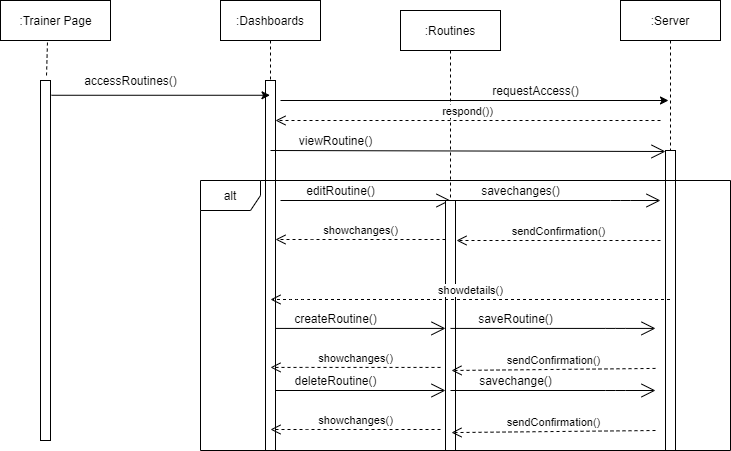

The diagram above was exported from draw.io. Its source (the exported page's mxGraphModel, read from the mxfile embedded in the PNG):
<mxGraphModel dx="868" dy="393" grid="1" gridSize="10" guides="1" tooltips="1" connect="1" arrows="1" fold="1" page="1" pageScale="1" pageWidth="850" pageHeight="1100" math="0" shadow="0">
  <root>
    <mxCell id="0" />
    <mxCell id="1" parent="0" />
    <mxCell id="XvYkqdKObQuBhZolKkq--1" value="" style="html=1;points=[];perimeter=orthogonalPerimeter;" vertex="1" parent="1">
      <mxGeometry x="130" y="120" width="10" height="360" as="geometry" />
    </mxCell>
    <mxCell id="XvYkqdKObQuBhZolKkq--2" value=":Dashboards" style="shape=umlLifeline;perimeter=lifelinePerimeter;container=1;collapsible=0;recursiveResize=0;rounded=0;shadow=0;strokeWidth=1;" vertex="1" parent="1">
      <mxGeometry x="310" y="40" width="100" height="450" as="geometry" />
    </mxCell>
    <mxCell id="XvYkqdKObQuBhZolKkq--3" value="" style="points=[];perimeter=orthogonalPerimeter;rounded=0;shadow=0;strokeWidth=1;" vertex="1" parent="XvYkqdKObQuBhZolKkq--2">
      <mxGeometry x="45" y="80" width="10" height="370" as="geometry" />
    </mxCell>
    <mxCell id="XvYkqdKObQuBhZolKkq--4" value=":Server" style="shape=umlLifeline;perimeter=lifelinePerimeter;container=1;collapsible=0;recursiveResize=0;rounded=0;shadow=0;strokeWidth=1;" vertex="1" parent="1">
      <mxGeometry x="710" y="40" width="100" height="450" as="geometry" />
    </mxCell>
    <mxCell id="XvYkqdKObQuBhZolKkq--5" value="" style="points=[];perimeter=orthogonalPerimeter;rounded=0;shadow=0;strokeWidth=1;" vertex="1" parent="XvYkqdKObQuBhZolKkq--4">
      <mxGeometry x="45" y="150" width="10" height="300" as="geometry" />
    </mxCell>
    <mxCell id="XvYkqdKObQuBhZolKkq--6" value=":Trainer Page" style="html=1;" vertex="1" parent="1">
      <mxGeometry x="90" y="40" width="110" height="40" as="geometry" />
    </mxCell>
    <mxCell id="XvYkqdKObQuBhZolKkq--7" value="" style="endArrow=none;dashed=1;html=1;exitX=0.427;exitY=1.05;exitDx=0;exitDy=0;exitPerimeter=0;entryX=0.6;entryY=-0.012;entryDx=0;entryDy=0;entryPerimeter=0;" edge="1" parent="1" source="XvYkqdKObQuBhZolKkq--6" target="XvYkqdKObQuBhZolKkq--1">
      <mxGeometry width="50" height="50" relative="1" as="geometry">
        <mxPoint x="450" y="220" as="sourcePoint" />
        <mxPoint x="500" y="170" as="targetPoint" />
      </mxGeometry>
    </mxCell>
    <mxCell id="XvYkqdKObQuBhZolKkq--8" value=":Routines" style="shape=umlLifeline;perimeter=lifelinePerimeter;container=1;collapsible=0;recursiveResize=0;rounded=0;shadow=0;strokeWidth=1;" vertex="1" parent="1">
      <mxGeometry x="490" y="50" width="100" height="360" as="geometry" />
    </mxCell>
    <mxCell id="XvYkqdKObQuBhZolKkq--9" value="" style="endArrow=classic;html=1;exitX=1.1;exitY=0.041;exitDx=0;exitDy=0;exitPerimeter=0;" edge="1" parent="1" source="XvYkqdKObQuBhZolKkq--1" target="XvYkqdKObQuBhZolKkq--2">
      <mxGeometry width="50" height="50" relative="1" as="geometry">
        <mxPoint x="350" y="270" as="sourcePoint" />
        <mxPoint x="400" y="220" as="targetPoint" />
      </mxGeometry>
    </mxCell>
    <mxCell id="XvYkqdKObQuBhZolKkq--10" value="accessRoutines()" style="text;html=1;align=center;verticalAlign=middle;resizable=0;points=[];autosize=1;strokeColor=none;" vertex="1" parent="1">
      <mxGeometry x="165" y="110" width="110" height="20" as="geometry" />
    </mxCell>
    <mxCell id="XvYkqdKObQuBhZolKkq--11" value="" style="endArrow=classic;html=1;" edge="1" parent="1">
      <mxGeometry width="50" height="50" relative="1" as="geometry">
        <mxPoint x="370" y="140" as="sourcePoint" />
        <mxPoint x="758" y="140" as="targetPoint" />
        <Array as="points" />
      </mxGeometry>
    </mxCell>
    <mxCell id="XvYkqdKObQuBhZolKkq--12" value="requestAccess()" style="text;html=1;align=center;verticalAlign=middle;resizable=0;points=[];autosize=1;strokeColor=none;" vertex="1" parent="1">
      <mxGeometry x="575" y="120" width="100" height="20" as="geometry" />
    </mxCell>
    <mxCell id="XvYkqdKObQuBhZolKkq--13" value="" style="endArrow=open;endFill=1;endSize=12;html=1;" edge="1" parent="1">
      <mxGeometry width="160" relative="1" as="geometry">
        <mxPoint x="370" y="240" as="sourcePoint" />
        <mxPoint x="540" y="240" as="targetPoint" />
      </mxGeometry>
    </mxCell>
    <mxCell id="XvYkqdKObQuBhZolKkq--14" value="" style="html=1;points=[];perimeter=orthogonalPerimeter;" vertex="1" parent="1">
      <mxGeometry x="535" y="240" width="10" height="250" as="geometry" />
    </mxCell>
    <mxCell id="XvYkqdKObQuBhZolKkq--15" value="editRoutine()" style="text;html=1;align=center;verticalAlign=middle;resizable=0;points=[];autosize=1;strokeColor=none;" vertex="1" parent="1">
      <mxGeometry x="390" y="220" width="80" height="20" as="geometry" />
    </mxCell>
    <mxCell id="XvYkqdKObQuBhZolKkq--16" value="" style="endArrow=open;endFill=1;endSize=12;html=1;" edge="1" parent="1" source="XvYkqdKObQuBhZolKkq--14">
      <mxGeometry width="160" relative="1" as="geometry">
        <mxPoint x="580" y="240" as="sourcePoint" />
        <mxPoint x="750" y="240" as="targetPoint" />
        <Array as="points">
          <mxPoint x="710" y="240" />
        </Array>
      </mxGeometry>
    </mxCell>
    <mxCell id="XvYkqdKObQuBhZolKkq--17" value="savechanges()" style="text;html=1;align=center;verticalAlign=middle;resizable=0;points=[];autosize=1;strokeColor=none;" vertex="1" parent="1">
      <mxGeometry x="565" y="220" width="90" height="20" as="geometry" />
    </mxCell>
    <mxCell id="XvYkqdKObQuBhZolKkq--18" value="respond())" style="html=1;verticalAlign=bottom;endArrow=open;dashed=1;endSize=8;" edge="1" parent="1" target="XvYkqdKObQuBhZolKkq--3">
      <mxGeometry relative="1" as="geometry">
        <mxPoint x="750" y="160" as="sourcePoint" />
        <mxPoint x="545" y="161.96000000000004" as="targetPoint" />
        <Array as="points">
          <mxPoint x="556" y="160.00000000000006" />
        </Array>
      </mxGeometry>
    </mxCell>
    <mxCell id="XvYkqdKObQuBhZolKkq--19" value="showchanges()" style="html=1;verticalAlign=bottom;endArrow=open;dashed=1;endSize=8;" edge="1" parent="1">
      <mxGeometry relative="1" as="geometry">
        <mxPoint x="535" y="279" as="sourcePoint" />
        <mxPoint x="365" y="279" as="targetPoint" />
        <Array as="points">
          <mxPoint x="392" y="279.00000000000006" />
        </Array>
      </mxGeometry>
    </mxCell>
    <mxCell id="XvYkqdKObQuBhZolKkq--20" value="sendConfirmation()" style="html=1;verticalAlign=bottom;endArrow=open;dashed=1;endSize=8;" edge="1" parent="1">
      <mxGeometry relative="1" as="geometry">
        <mxPoint x="750" y="280" as="sourcePoint" />
        <mxPoint x="546" y="280" as="targetPoint" />
        <Array as="points" />
      </mxGeometry>
    </mxCell>
    <mxCell id="XvYkqdKObQuBhZolKkq--21" value="" style="endArrow=open;endFill=1;endSize=12;html=1;" edge="1" parent="1">
      <mxGeometry width="160" relative="1" as="geometry">
        <mxPoint x="360" y="190" as="sourcePoint" />
        <mxPoint x="755" y="191" as="targetPoint" />
      </mxGeometry>
    </mxCell>
    <mxCell id="XvYkqdKObQuBhZolKkq--22" value="viewRoutine()" style="text;html=1;align=center;verticalAlign=middle;resizable=0;points=[];autosize=1;strokeColor=none;" vertex="1" parent="1">
      <mxGeometry x="380" y="170" width="90" height="20" as="geometry" />
    </mxCell>
    <mxCell id="XvYkqdKObQuBhZolKkq--23" value="showdetails()" style="html=1;verticalAlign=bottom;endArrow=open;dashed=1;endSize=8;" edge="1" parent="1" source="XvYkqdKObQuBhZolKkq--4">
      <mxGeometry relative="1" as="geometry">
        <mxPoint x="530" y="339" as="sourcePoint" />
        <mxPoint x="360" y="339" as="targetPoint" />
        <Array as="points">
          <mxPoint x="387" y="339.00000000000006" />
        </Array>
      </mxGeometry>
    </mxCell>
    <mxCell id="XvYkqdKObQuBhZolKkq--24" value="" style="endArrow=open;endFill=1;endSize=12;html=1;" edge="1" parent="1">
      <mxGeometry width="160" relative="1" as="geometry">
        <mxPoint x="365" y="367.9200000000001" as="sourcePoint" />
        <mxPoint x="535" y="367.9200000000001" as="targetPoint" />
      </mxGeometry>
    </mxCell>
    <mxCell id="XvYkqdKObQuBhZolKkq--25" value="createRoutine()" style="text;html=1;align=center;verticalAlign=middle;resizable=0;points=[];autosize=1;strokeColor=none;" vertex="1" parent="1">
      <mxGeometry x="375" y="347.92" width="100" height="20" as="geometry" />
    </mxCell>
    <mxCell id="XvYkqdKObQuBhZolKkq--26" value="" style="endArrow=open;endFill=1;endSize=12;html=1;" edge="1" parent="1">
      <mxGeometry width="160" relative="1" as="geometry">
        <mxPoint x="540" y="367.9200000000001" as="sourcePoint" />
        <mxPoint x="745" y="367.9200000000001" as="targetPoint" />
        <Array as="points">
          <mxPoint x="705" y="367.92" />
        </Array>
      </mxGeometry>
    </mxCell>
    <mxCell id="XvYkqdKObQuBhZolKkq--27" value="saveRoutine()" style="text;html=1;align=center;verticalAlign=middle;resizable=0;points=[];autosize=1;strokeColor=none;" vertex="1" parent="1">
      <mxGeometry x="560" y="347.92" width="90" height="20" as="geometry" />
    </mxCell>
    <mxCell id="XvYkqdKObQuBhZolKkq--28" value="showchanges()" style="html=1;verticalAlign=bottom;endArrow=open;dashed=1;endSize=8;" edge="1" parent="1">
      <mxGeometry relative="1" as="geometry">
        <mxPoint x="530" y="406.9200000000001" as="sourcePoint" />
        <mxPoint x="360" y="406.9200000000001" as="targetPoint" />
        <Array as="points">
          <mxPoint x="387" y="406.9200000000001" />
        </Array>
      </mxGeometry>
    </mxCell>
    <mxCell id="XvYkqdKObQuBhZolKkq--29" value="sendConfirmation()" style="html=1;verticalAlign=bottom;endArrow=open;dashed=1;endSize=8;entryX=1.1;entryY=0.263;entryDx=0;entryDy=0;entryPerimeter=0;" edge="1" parent="1">
      <mxGeometry relative="1" as="geometry">
        <mxPoint x="745" y="407.9200000000001" as="sourcePoint" />
        <mxPoint x="541" y="410" as="targetPoint" />
        <Array as="points" />
      </mxGeometry>
    </mxCell>
    <mxCell id="XvYkqdKObQuBhZolKkq--30" value="" style="endArrow=open;endFill=1;endSize=12;html=1;" edge="1" parent="1">
      <mxGeometry width="160" relative="1" as="geometry">
        <mxPoint x="365" y="430" as="sourcePoint" />
        <mxPoint x="535" y="430" as="targetPoint" />
      </mxGeometry>
    </mxCell>
    <mxCell id="XvYkqdKObQuBhZolKkq--31" value="deleteRoutine()" style="text;html=1;align=center;verticalAlign=middle;resizable=0;points=[];autosize=1;strokeColor=none;" vertex="1" parent="1">
      <mxGeometry x="375" y="410" width="100" height="20" as="geometry" />
    </mxCell>
    <mxCell id="XvYkqdKObQuBhZolKkq--32" value="" style="endArrow=open;endFill=1;endSize=12;html=1;" edge="1" parent="1">
      <mxGeometry width="160" relative="1" as="geometry">
        <mxPoint x="540" y="430" as="sourcePoint" />
        <mxPoint x="745" y="430" as="targetPoint" />
        <Array as="points">
          <mxPoint x="705" y="430" />
        </Array>
      </mxGeometry>
    </mxCell>
    <mxCell id="XvYkqdKObQuBhZolKkq--33" value="savechange()" style="text;html=1;align=center;verticalAlign=middle;resizable=0;points=[];autosize=1;strokeColor=none;" vertex="1" parent="1">
      <mxGeometry x="560" y="410" width="90" height="20" as="geometry" />
    </mxCell>
    <mxCell id="XvYkqdKObQuBhZolKkq--34" value="showchanges()" style="html=1;verticalAlign=bottom;endArrow=open;dashed=1;endSize=8;" edge="1" parent="1">
      <mxGeometry relative="1" as="geometry">
        <mxPoint x="530" y="469" as="sourcePoint" />
        <mxPoint x="360" y="469" as="targetPoint" />
        <Array as="points">
          <mxPoint x="387" y="469.00000000000006" />
        </Array>
      </mxGeometry>
    </mxCell>
    <mxCell id="XvYkqdKObQuBhZolKkq--35" value="sendConfirmation()" style="html=1;verticalAlign=bottom;endArrow=open;dashed=1;endSize=8;entryX=1.1;entryY=0.263;entryDx=0;entryDy=0;entryPerimeter=0;" edge="1" parent="1">
      <mxGeometry relative="1" as="geometry">
        <mxPoint x="745" y="470" as="sourcePoint" />
        <mxPoint x="541" y="472.08000000000004" as="targetPoint" />
        <Array as="points" />
      </mxGeometry>
    </mxCell>
    <mxCell id="XvYkqdKObQuBhZolKkq--36" value="alt" style="shape=umlFrame;whiteSpace=wrap;html=1;" vertex="1" parent="1">
      <mxGeometry x="290" y="220" width="530" height="270" as="geometry" />
    </mxCell>
  </root>
</mxGraphModel>